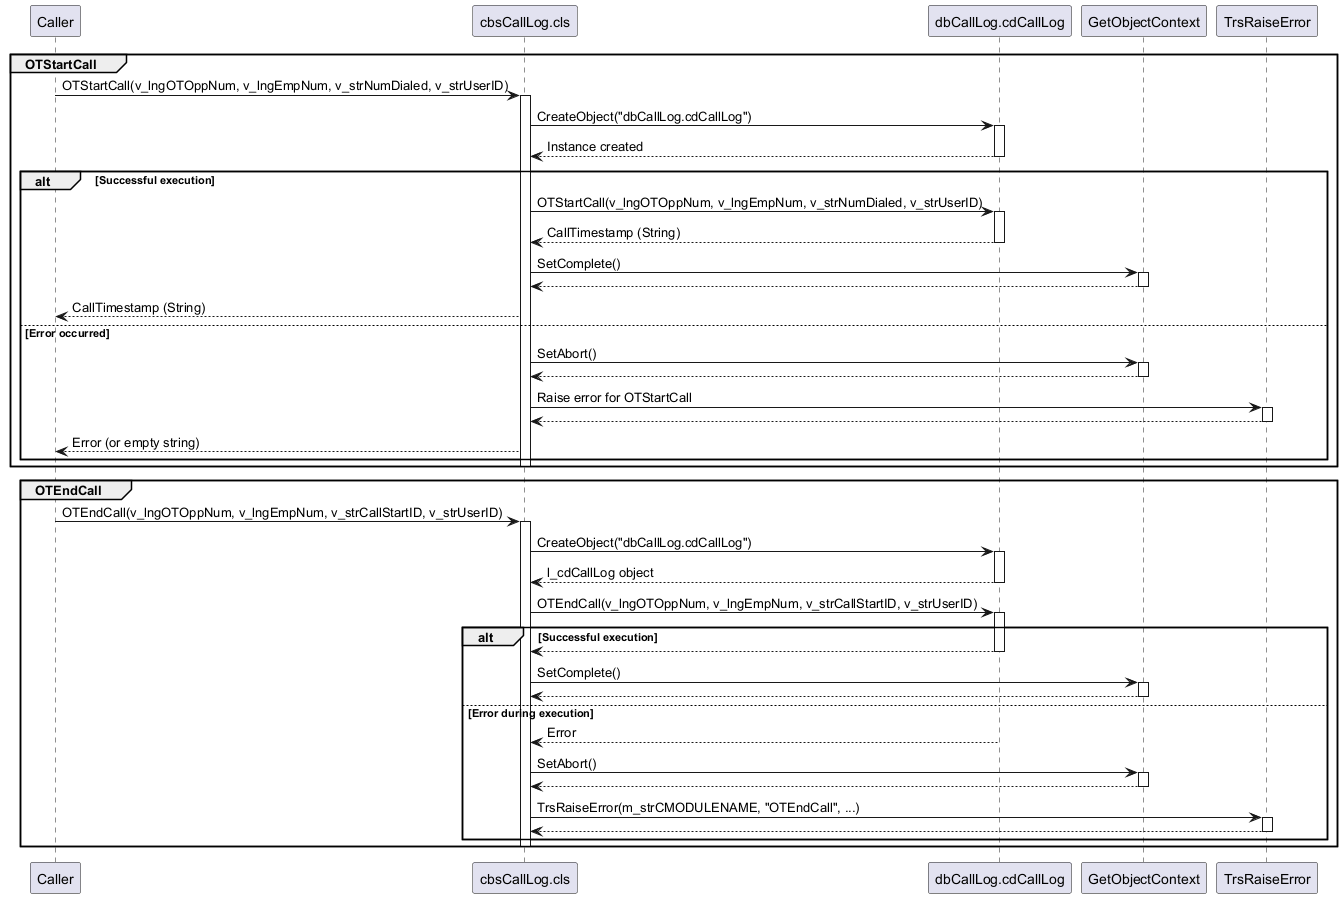

The diagram above was rendered by PlantUML. Its source (embedded in the PNG):
@startuml
participant Caller
participant "cbsCallLog.cls" as cbsCallLog_cls
participant "dbCallLog.cdCallLog" as dbCallLog_cdCallLog
participant GetObjectContext
participant TrsRaiseError
group OTStartCall
  Caller -> cbsCallLog_cls: OTStartCall(v_lngOTOppNum, v_lngEmpNum, v_strNumDialed, v_strUserID)
  activate cbsCallLog_cls
  cbsCallLog_cls -> dbCallLog_cdCallLog: CreateObject("dbCallLog.cdCallLog")
  activate dbCallLog_cdCallLog
  dbCallLog_cdCallLog --> cbsCallLog_cls: Instance created
  deactivate dbCallLog_cdCallLog
  alt Successful execution
    cbsCallLog_cls -> dbCallLog_cdCallLog: OTStartCall(v_lngOTOppNum, v_lngEmpNum, v_strNumDialed, v_strUserID)
    activate dbCallLog_cdCallLog
    dbCallLog_cdCallLog --> cbsCallLog_cls: CallTimestamp (String)
    deactivate dbCallLog_cdCallLog
    cbsCallLog_cls -> GetObjectContext: SetComplete()
    activate GetObjectContext
    GetObjectContext --> cbsCallLog_cls:
    deactivate GetObjectContext
    cbsCallLog_cls --> Caller: CallTimestamp (String)
  else Error occurred
    cbsCallLog_cls -> GetObjectContext: SetAbort()
    activate GetObjectContext
    GetObjectContext --> cbsCallLog_cls:
    deactivate GetObjectContext
    cbsCallLog_cls -> TrsRaiseError: Raise error for OTStartCall
    activate TrsRaiseError
    TrsRaiseError --> cbsCallLog_cls:
    deactivate TrsRaiseError
    cbsCallLog_cls --> Caller: Error (or empty string)
  end
  deactivate cbsCallLog_cls
end
group OTEndCall
  Caller -> cbsCallLog_cls: OTEndCall(v_lngOTOppNum, v_lngEmpNum, v_strCallStartID, v_strUserID)
  activate cbsCallLog_cls
  cbsCallLog_cls -> dbCallLog_cdCallLog: CreateObject("dbCallLog.cdCallLog")
  activate dbCallLog_cdCallLog
  dbCallLog_cdCallLog --> cbsCallLog_cls: l_cdCallLog object
  deactivate dbCallLog_cdCallLog
  cbsCallLog_cls -> dbCallLog_cdCallLog: OTEndCall(v_lngOTOppNum, v_lngEmpNum, v_strCallStartID, v_strUserID)
  activate dbCallLog_cdCallLog
  alt Successful execution
    dbCallLog_cdCallLog --> cbsCallLog_cls:
    deactivate dbCallLog_cdCallLog
    cbsCallLog_cls -> GetObjectContext: SetComplete()
    activate GetObjectContext
    GetObjectContext --> cbsCallLog_cls:
    deactivate GetObjectContext
  else Error during execution
    dbCallLog_cdCallLog --> cbsCallLog_cls: Error
    deactivate dbCallLog_cdCallLog
    cbsCallLog_cls -> GetObjectContext: SetAbort()
    activate GetObjectContext
    GetObjectContext --> cbsCallLog_cls:
    deactivate GetObjectContext
    cbsCallLog_cls -> TrsRaiseError: TrsRaiseError(m_strCMODULENAME, "OTEndCall", ...)
    activate TrsRaiseError
    TrsRaiseError --> cbsCallLog_cls:
    deactivate TrsRaiseError
  end
  deactivate cbsCallLog_cls
end
@enduml